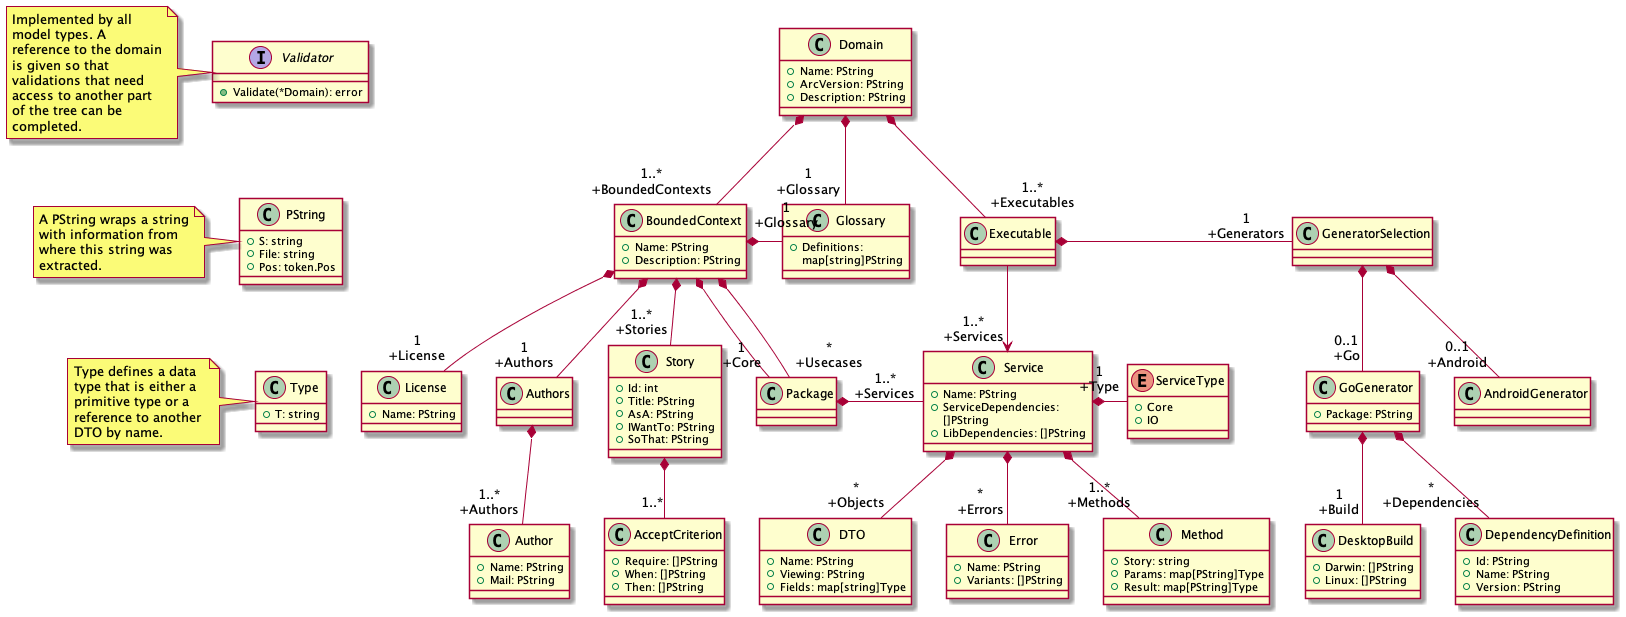

The diagram above was rendered by PlantUML. Its source (embedded in the PNG):
@startuml Architecture_Model

skinparam {
    wrapWidth 150
}

interface Validator {
    + Validate(*Domain): error
}
note left
    Implemented by all model types. A reference to the domain is given so that validations that need access to another part of the tree can be completed.
end note

class Type {
    + T: string
}
note left
    Type defines a data type that is either a primitive type or a reference to another DTO by name.
end note

class PString {
    + S: string
    + File: string
    + Pos: token.Pos
}
note left
    A PString wraps a string with information from where this string was extracted.
end note

' Some hidden arrows to lay out the lonely types.
Validator -[hidden]-> PString
PString -[hidden]-> Type

class Domain {
    + Name: PString
    + ArcVersion: PString
    + Description: PString
}
Domain *- "1\n+Glossary" Glossary
Domain *-- "1..*\n+BoundedContexts" BoundedContext
Domain *-- "1..*\n+Executables" Executable

class BoundedContext {
    + Name: PString
    + Description: PString
}
BoundedContext *-- "1\n+License" License
BoundedContext *-- "1\n+Authors" Authors
BoundedContext *-- "1..*\n+Stories" Story
BoundedContext *- "1\n+Glossary" Glossary
BoundedContext *-- "1\n+Core" Package
BoundedContext *-- "*\n+Usecases" Package

class Package {}
Package *-[norank]- "1..*\n+Services" Service

class Authors {}
Authors *-- "1..*\n+Authors" Author

class Author {
    + Name: PString
    + Mail: PString
}

class License {
    + Name: PString
}

class Glossary {
    +Definitions: map[string]PString
}

class Story {
    + Id: int
    + Title: PString
    + AsA: PString
    + IWantTo: PString
    + SoThat: PString
}
Story *-- "1..*" AcceptCriterion

class AcceptCriterion {
    + Require: []PString
    + When: []PString
    + Then: []PString
}

class GeneratorSelection {}
GeneratorSelection *-- "0..1\n+Go" GoGenerator
GeneratorSelection *-- "0..1\n+Android" AndroidGenerator

class GoGenerator {
    + Package: PString
}
GoGenerator *-- "1\n+Build" DesktopBuild
GoGenerator *-- "*\n+Dependencies" DependencyDefinition

class DependencyDefinition {
    + Id: PString
    + Name: PString
    + Version: PString
}

class DesktopBuild {
    + Darwin: []PString
    + Linux: []PString
}

class DTO {
    + Name: PString
    + Viewing: PString
    + Fields: map[string]Type
}

class Error {
    + Name: PString
    + Variants: []PString
}

class Service {
    + Name: PString
    + ServiceDependencies: []PString
    + LibDependencies: []PString
}
Service *-- "1..*\n+Methods" Method
Service *- "1\n+Type" ServiceType
Service *-- "*\n+Objects" DTO
Service *-- "*\n+Errors" Error

enum ServiceType {
    + Core
    + IO
}

class Method {
    + Story: string
    + Params: map[PString]Type
    + Result: map[PString]Type
}

class Executable {}
Executable --> "1..*\n+Services" Service
Executable *- "1\n+Generators" GeneratorSelection

@enduml